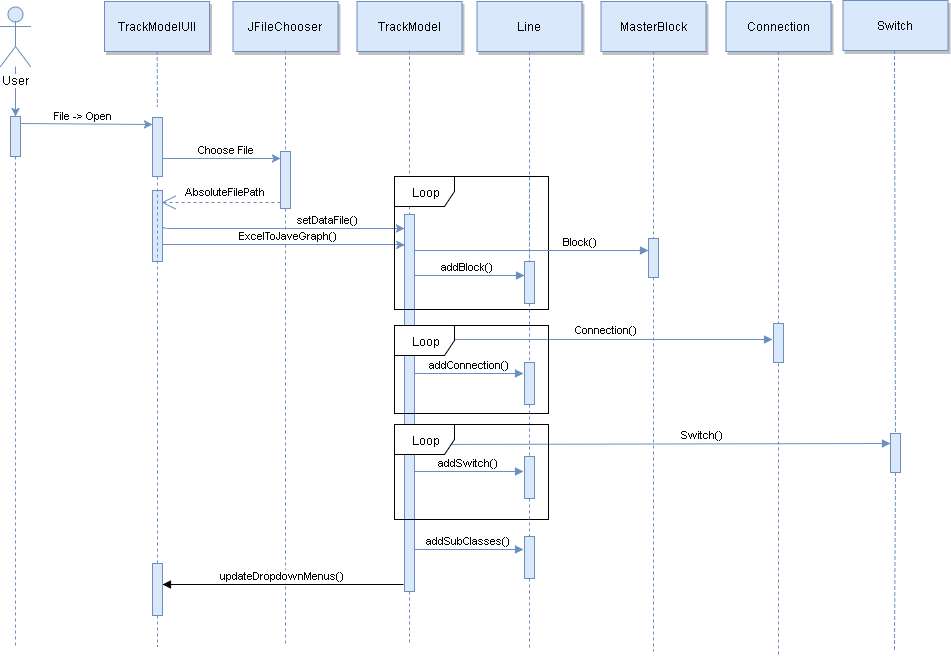

The diagram above was exported from draw.io. Its source (the exported page's mxGraphModel, read from the mxfile embedded in the PNG):
<mxGraphModel dx="1106" dy="540" grid="0" gridSize="10" guides="1" tooltips="1" connect="1" arrows="1" fold="1" page="0" pageScale="1.5" pageWidth="826" pageHeight="1169" background="#ffffff" math="0" shadow="0">
  <root>
    <mxCell id="0" style=";html=1;" />
    <mxCell id="1" style=";html=1;" parent="0" />
    <mxCell id="141" value="" style="edgeStyle=none;endArrow=none;dashed=1;html=1;fillColor=#dae8fc;strokeColor=#6c8ebf;exitX=0.5;exitY=1;" parent="1" source="184" edge="1">
      <mxGeometry x="375.5711805555559" y="271.6971450617284" width="100" height="100" as="geometry">
        <mxPoint x="347" y="230" as="sourcePoint" />
        <mxPoint x="347" y="700" as="targetPoint" />
      </mxGeometry>
    </mxCell>
    <mxCell id="146" value="addBlock()" style="html=1;verticalAlign=bottom;endArrow=block;fillColor=#dae8fc;strokeColor=#6c8ebf;" parent="1" edge="1">
      <mxGeometry width="80" relative="1" as="geometry">
        <mxPoint x="599" y="329" as="sourcePoint" />
        <mxPoint x="714" y="329" as="targetPoint" />
      </mxGeometry>
    </mxCell>
    <mxCell id="116" value="" style="edgeStyle=none;endArrow=none;dashed=1;html=1;fillColor=#dae8fc;strokeColor=#6c8ebf;exitX=0.5;exitY=1;" parent="1" source="140" edge="1">
      <mxGeometry x="375.5711805555559" y="271.6971450617284" width="100" height="100" as="geometry">
        <mxPoint x="347" y="255" as="sourcePoint" />
        <mxPoint x="347" y="316" as="targetPoint" />
      </mxGeometry>
    </mxCell>
    <mxCell id="2" value="" style="fillColor=#dae8fc;strokeColor=#6c8ebf;html=1;" parent="1" vertex="1">
      <mxGeometry x="200" y="170" width="10" height="40" as="geometry" />
    </mxCell>
    <mxCell id="7" value="TrackModelUIl" style="shadow=1;fillColor=#dae8fc;strokeColor=#6c8ebf;html=1;" parent="1" vertex="1">
      <mxGeometry x="294" y="55" width="105" height="50" as="geometry" />
    </mxCell>
    <mxCell id="8" value="" style="edgeStyle=none;endArrow=none;dashed=1;html=1;fillColor=#dae8fc;strokeColor=#6c8ebf;" parent="1" source="7" edge="1">
      <mxGeometry x="271.3350694444445" y="160" width="100" height="100" as="geometry">
        <mxPoint x="346.2588734567901" y="105" as="sourcePoint" />
        <mxPoint x="346.9232804232804" y="160" as="targetPoint" />
      </mxGeometry>
    </mxCell>
    <mxCell id="9" value="File -&amp;gt; Open" style="edgeStyle=none;verticalLabelPosition=top;verticalAlign=bottom;html=1;fillColor=#dae8fc;strokeColor=#6c8ebf;entryX=0;entryY=0.114;entryPerimeter=0;exitX=0.971;exitY=0.168;exitPerimeter=0;" parent="1" source="2" target="94" edge="1">
      <mxGeometry width="100" height="100" as="geometry">
        <mxPoint x="260" y="176.5" as="sourcePoint" />
        <mxPoint x="390" y="176.5" as="targetPoint" />
        <mxPoint x="-3" as="offset" />
      </mxGeometry>
    </mxCell>
    <mxCell id="22" value="Line" style="shadow=1;fillColor=#dae8fc;strokeColor=#6c8ebf;html=1;" parent="1" vertex="1">
      <mxGeometry x="666.5" y="55" width="105" height="50" as="geometry" />
    </mxCell>
    <mxCell id="91" value="" style="edgeStyle=orthogonalEdgeStyle;rounded=0;html=1;jettySize=auto;orthogonalLoop=1;fillColor=#dae8fc;strokeColor=#6c8ebf;" parent="1" source="90" target="2" edge="1">
      <mxGeometry relative="1" as="geometry" />
    </mxCell>
    <mxCell id="90" value="User" style="shape=umlActor;verticalLabelPosition=bottom;labelBackgroundColor=#ffffff;verticalAlign=top;html=1;fillColor=#dae8fc;strokeColor=#6c8ebf;" parent="1" vertex="1">
      <mxGeometry x="190" y="60" width="30" height="60" as="geometry" />
    </mxCell>
    <mxCell id="94" value="" style="fillColor=#dae8fc;strokeColor=#6c8ebf;html=1;" parent="1" vertex="1">
      <mxGeometry x="342" y="171" width="10" height="59" as="geometry" />
    </mxCell>
    <mxCell id="96" value="Choose File" style="edgeStyle=elbowEdgeStyle;elbow=vertical;verticalLabelPosition=top;verticalAlign=bottom;html=1;fillColor=#dae8fc;strokeColor=#6c8ebf;" parent="1" target="122" edge="1">
      <mxGeometry x="-95" width="100" height="100" as="geometry">
        <mxPoint x="352" y="212" as="sourcePoint" />
        <mxPoint x="659" y="218" as="targetPoint" />
        <Array as="points">
          <mxPoint x="461" y="212" />
          <mxPoint x="396" y="218" />
          <mxPoint x="511" y="217" />
          <mxPoint x="489" y="218" />
          <mxPoint x="459" y="218" />
          <mxPoint x="479" y="218" />
          <mxPoint x="439" y="218" />
          <mxPoint x="579" y="218" />
          <mxPoint x="589" y="218" />
          <mxPoint x="419" y="218" />
        </Array>
        <mxPoint x="5" as="offset" />
      </mxGeometry>
    </mxCell>
    <mxCell id="97" value="" style="edgeStyle=none;dashed=1;endArrow=none;html=1;fillColor=#dae8fc;strokeColor=#6c8ebf;" parent="1" source="2" edge="1">
      <mxGeometry x="50" y="300" width="100" height="100" as="geometry">
        <mxPoint x="205" y="210" as="sourcePoint" />
        <mxPoint x="205" y="701" as="targetPoint" />
      </mxGeometry>
    </mxCell>
    <mxCell id="101" style="edgeStyle=orthogonalEdgeStyle;rounded=0;html=1;exitX=0;exitY=0.5;entryX=0;entryY=0.5;jettySize=auto;orthogonalLoop=1;fillColor=#dae8fc;strokeColor=#6c8ebf;" parent="1" edge="1">
      <mxGeometry relative="1" as="geometry">
        <mxPoint x="345" y="264.66666666666674" as="sourcePoint" />
        <mxPoint x="345" y="264.66666666666674" as="targetPoint" />
      </mxGeometry>
    </mxCell>
    <mxCell id="106" value="" style="edgeStyle=none;dashed=1;endArrow=none;html=1;fillColor=#dae8fc;strokeColor=#6c8ebf;" parent="1" source="181" edge="1">
      <mxGeometry x="501" y="144" width="100" height="100" as="geometry">
        <mxPoint x="719" y="229.96323529411768" as="sourcePoint" />
        <mxPoint x="719" y="703" as="targetPoint" />
      </mxGeometry>
    </mxCell>
    <mxCell id="109" style="edgeStyle=orthogonalEdgeStyle;rounded=0;html=1;exitX=1;exitY=0.5;entryX=1;entryY=0.5;jettySize=auto;orthogonalLoop=1;fillColor=#dae8fc;strokeColor=#6c8ebf;" parent="1" source="21" target="21" edge="1">
      <mxGeometry relative="1" as="geometry" />
    </mxCell>
    <mxCell id="110" style="edgeStyle=orthogonalEdgeStyle;rounded=0;html=1;exitX=0;exitY=0.75;entryX=0;entryY=0.75;jettySize=auto;orthogonalLoop=1;fillColor=#dae8fc;strokeColor=#6c8ebf;" parent="1" source="21" target="21" edge="1">
      <mxGeometry relative="1" as="geometry" />
    </mxCell>
    <mxCell id="111" value="" style="edgeStyle=none;dashed=1;endArrow=none;html=1;fillColor=#dae8fc;strokeColor=#6c8ebf;" parent="1" target="21" edge="1">
      <mxGeometry x="564" y="195" width="100" height="100" as="geometry">
        <mxPoint x="719" y="105" as="sourcePoint" />
        <mxPoint x="719" y="355" as="targetPoint" />
      </mxGeometry>
    </mxCell>
    <mxCell id="120" value="JFileChooser" style="shadow=1;fillColor=#dae8fc;strokeColor=#6c8ebf;html=1;" parent="1" vertex="1">
      <mxGeometry x="422.5" y="55" width="105" height="50" as="geometry" />
    </mxCell>
    <mxCell id="121" value="" style="edgeStyle=none;dashed=1;endArrow=none;html=1;fillColor=#dae8fc;strokeColor=#6c8ebf;" parent="1" source="122" edge="1">
      <mxGeometry x="320" y="194" width="100" height="100" as="geometry">
        <mxPoint x="475" y="104" as="sourcePoint" />
        <mxPoint x="475" y="699" as="targetPoint" />
      </mxGeometry>
    </mxCell>
    <mxCell id="122" value="" style="fillColor=#dae8fc;strokeColor=#6c8ebf;html=1;" parent="1" vertex="1">
      <mxGeometry x="470" y="205" width="10" height="57" as="geometry" />
    </mxCell>
    <mxCell id="123" value="" style="edgeStyle=none;dashed=1;endArrow=none;html=1;fillColor=#dae8fc;strokeColor=#6c8ebf;" parent="1" target="122" edge="1">
      <mxGeometry x="320" y="194" width="100" height="100" as="geometry">
        <mxPoint x="475" y="104" as="sourcePoint" />
        <mxPoint x="475" y="339" as="targetPoint" />
      </mxGeometry>
    </mxCell>
    <mxCell id="126" value="TrackModel" style="shadow=1;fillColor=#dae8fc;strokeColor=#6c8ebf;html=1;" parent="1" vertex="1">
      <mxGeometry x="546.5" y="55" width="105" height="50" as="geometry" />
    </mxCell>
    <mxCell id="128" value="" style="fillColor=#dae8fc;strokeColor=#6c8ebf;html=1;" parent="1" vertex="1">
      <mxGeometry x="594" y="268" width="10" height="377" as="geometry" />
    </mxCell>
    <mxCell id="129" value="" style="edgeStyle=none;dashed=1;endArrow=none;html=1;fillColor=#dae8fc;strokeColor=#6c8ebf;" parent="1" target="128" edge="1">
      <mxGeometry x="444" y="194" width="100" height="100" as="geometry">
        <mxPoint x="598.9999999999998" y="104" as="sourcePoint" />
        <mxPoint x="598.9999999999998" y="339" as="targetPoint" />
      </mxGeometry>
    </mxCell>
    <mxCell id="139" value="" style="edgeStyle=none;dashed=1;endArrow=none;html=1;fillColor=#dae8fc;strokeColor=#6c8ebf;" parent="1" source="128" edge="1">
      <mxGeometry x="444" y="194" width="100" height="100" as="geometry">
        <mxPoint x="599" y="241" as="sourcePoint" />
        <mxPoint x="599" y="698" as="targetPoint" />
      </mxGeometry>
    </mxCell>
    <mxCell id="140" value="" style="fillColor=#dae8fc;strokeColor=#6c8ebf;html=1;" parent="1" vertex="1">
      <mxGeometry x="342" y="244" width="10" height="71" as="geometry" />
    </mxCell>
    <mxCell id="142" value="AbsoluteFilePath" style="endArrow=open;endSize=12;dashed=1;html=1;entryX=0.943;entryY=0.17;entryPerimeter=0;fillColor=#dae8fc;strokeColor=#6c8ebf;" parent="1" target="140" edge="1">
      <mxGeometry x="-0.0709" y="-11" width="160" relative="1" as="geometry">
        <mxPoint x="470" y="256" as="sourcePoint" />
        <mxPoint x="373" y="243" as="targetPoint" />
        <mxPoint as="offset" />
      </mxGeometry>
    </mxCell>
    <mxCell id="143" value="setDataFile()" style="edgeStyle=elbowEdgeStyle;elbow=vertical;verticalLabelPosition=top;verticalAlign=bottom;html=1;fillColor=#dae8fc;strokeColor=#6c8ebf;" parent="1" edge="1">
      <mxGeometry width="100" height="100" as="geometry">
        <mxPoint x="352" y="278" as="sourcePoint" />
        <mxPoint x="594" y="282" as="targetPoint" />
        <Array as="points">
          <mxPoint x="506" y="282" />
          <mxPoint x="514" y="278" />
          <mxPoint x="449" y="284" />
          <mxPoint x="564" y="283" />
          <mxPoint x="542" y="284" />
          <mxPoint x="512" y="284" />
          <mxPoint x="532" y="284" />
          <mxPoint x="492" y="284" />
          <mxPoint x="632" y="284" />
          <mxPoint x="642" y="284" />
          <mxPoint x="472" y="284" />
        </Array>
        <mxPoint x="44" y="2" as="offset" />
      </mxGeometry>
    </mxCell>
    <mxCell id="144" value="ExcelToJaveGraph()" style="edgeStyle=elbowEdgeStyle;elbow=vertical;verticalLabelPosition=top;verticalAlign=bottom;html=1;fillColor=#dae8fc;strokeColor=#6c8ebf;entryX=0.033;entryY=0.191;entryPerimeter=0;" parent="1" edge="1">
      <mxGeometry x="-42" y="86" width="100" height="100" as="geometry">
        <mxPoint x="352" y="298" as="sourcePoint" />
        <mxPoint x="594.2857142857142" y="298.42857142857144" as="targetPoint" />
        <Array as="points">
          <mxPoint x="514" y="298" />
          <mxPoint x="449" y="304" />
          <mxPoint x="564" y="303" />
          <mxPoint x="542" y="304" />
          <mxPoint x="512" y="304" />
          <mxPoint x="532" y="304" />
          <mxPoint x="492" y="304" />
          <mxPoint x="632" y="304" />
          <mxPoint x="642" y="304" />
          <mxPoint x="472" y="304" />
        </Array>
        <mxPoint x="5" as="offset" />
      </mxGeometry>
    </mxCell>
    <mxCell id="21" value="" style="fillColor=#dae8fc;strokeColor=#6c8ebf;html=1;" parent="1" vertex="1">
      <mxGeometry x="714" y="315" width="10" height="42" as="geometry" />
    </mxCell>
    <mxCell id="145" value="" style="edgeStyle=none;dashed=1;endArrow=none;html=1;fillColor=#dae8fc;strokeColor=#6c8ebf;" parent="1" target="21" edge="1">
      <mxGeometry x="501" y="144" width="100" height="100" as="geometry">
        <mxPoint x="719" y="229.96323529411768" as="sourcePoint" />
        <mxPoint x="719" y="388" as="targetPoint" />
      </mxGeometry>
    </mxCell>
    <mxCell id="148" value="Loop" style="shape=umlFrame;whiteSpace=wrap;html=1;" parent="1" vertex="1">
      <mxGeometry x="584" y="230" width="154" height="133" as="geometry" />
    </mxCell>
    <mxCell id="149" value="MasterBlock" style="shadow=1;fillColor=#dae8fc;strokeColor=#6c8ebf;html=1;" parent="1" vertex="1">
      <mxGeometry x="790.5" y="55" width="105" height="50" as="geometry" />
    </mxCell>
    <mxCell id="150" value="Connection" style="shadow=1;fillColor=#dae8fc;strokeColor=#6c8ebf;html=1;" parent="1" vertex="1">
      <mxGeometry x="915.5" y="55" width="105" height="50" as="geometry" />
    </mxCell>
    <mxCell id="151" value="" style="edgeStyle=none;dashed=1;endArrow=none;html=1;fillColor=#dae8fc;strokeColor=#6c8ebf;exitX=0.5;exitY=1;" parent="1" source="153" edge="1">
      <mxGeometry x="688" y="212" width="100" height="100" as="geometry">
        <mxPoint x="843" y="122" as="sourcePoint" />
        <mxPoint x="843" y="705" as="targetPoint" />
      </mxGeometry>
    </mxCell>
    <mxCell id="152" value="" style="edgeStyle=none;dashed=1;endArrow=none;html=1;fillColor=#dae8fc;strokeColor=#6c8ebf;exitX=0.5;exitY=1;" parent="1" edge="1">
      <mxGeometry x="813" y="212" width="100" height="100" as="geometry">
        <mxPoint x="968" y="105" as="sourcePoint" />
        <mxPoint x="968" y="711" as="targetPoint" />
      </mxGeometry>
    </mxCell>
    <mxCell id="153" value="" style="fillColor=#dae8fc;strokeColor=#6c8ebf;html=1;" parent="1" vertex="1">
      <mxGeometry x="838" y="292" width="10" height="39" as="geometry" />
    </mxCell>
    <mxCell id="154" value="" style="edgeStyle=none;dashed=1;endArrow=none;html=1;fillColor=#dae8fc;strokeColor=#6c8ebf;exitX=0.5;exitY=1;" parent="1" source="149" target="153" edge="1">
      <mxGeometry x="688" y="212" width="100" height="100" as="geometry">
        <mxPoint x="843" y="105" as="sourcePoint" />
        <mxPoint x="843" y="490" as="targetPoint" />
      </mxGeometry>
    </mxCell>
    <mxCell id="155" value="Block()" style="html=1;verticalAlign=bottom;endArrow=block;entryX=0.02;entryY=0.296;entryPerimeter=0;fillColor=#dae8fc;strokeColor=#6c8ebf;" parent="1" target="153" edge="1">
      <mxGeometry x="0.4175" width="80" relative="1" as="geometry">
        <mxPoint x="604" y="304" as="sourcePoint" />
        <mxPoint x="824" y="304" as="targetPoint" />
        <mxPoint as="offset" />
      </mxGeometry>
    </mxCell>
    <mxCell id="156" style="edgeStyle=orthogonalEdgeStyle;rounded=0;html=1;exitX=0;exitY=0.5;entryX=0;entryY=0.5;jettySize=auto;orthogonalLoop=1;" parent="1" source="153" target="153" edge="1">
      <mxGeometry relative="1" as="geometry" />
    </mxCell>
    <mxCell id="157" value="" style="fillColor=#dae8fc;strokeColor=#6c8ebf;html=1;" parent="1" vertex="1">
      <mxGeometry x="963" y="377" width="10" height="39" as="geometry" />
    </mxCell>
    <mxCell id="160" value="Connection()" style="html=1;verticalAlign=bottom;endArrow=block;fillColor=#dae8fc;strokeColor=#6c8ebf;" parent="1" edge="1">
      <mxGeometry x="0.0709" y="1" width="80" relative="1" as="geometry">
        <mxPoint x="605" y="393" as="sourcePoint" />
        <mxPoint x="962" y="393" as="targetPoint" />
        <mxPoint as="offset" />
      </mxGeometry>
    </mxCell>
    <mxCell id="162" value="" style="fillColor=#dae8fc;strokeColor=#6c8ebf;html=1;" parent="1" vertex="1">
      <mxGeometry x="714" y="416" width="10" height="42" as="geometry" />
    </mxCell>
    <mxCell id="163" value="" style="edgeStyle=none;dashed=1;endArrow=none;html=1;fillColor=#dae8fc;strokeColor=#6c8ebf;" parent="1" source="21" target="162" edge="1">
      <mxGeometry x="501" y="144" width="100" height="100" as="geometry">
        <mxPoint x="719" y="357" as="sourcePoint" />
        <mxPoint x="719" y="490" as="targetPoint" />
      </mxGeometry>
    </mxCell>
    <mxCell id="164" value="addConnection()" style="html=1;verticalAlign=bottom;endArrow=block;fillColor=#dae8fc;strokeColor=#6c8ebf;" parent="1" edge="1">
      <mxGeometry width="80" relative="1" as="geometry">
        <mxPoint x="604" y="427" as="sourcePoint" />
        <mxPoint x="713" y="427" as="targetPoint" />
      </mxGeometry>
    </mxCell>
    <mxCell id="165" value="Loop" style="shape=umlFrame;whiteSpace=wrap;html=1;" parent="1" vertex="1">
      <mxGeometry x="584" y="379" width="154" height="88" as="geometry" />
    </mxCell>
    <mxCell id="167" value="Switch" style="shadow=1;fillColor=#dae8fc;strokeColor=#6c8ebf;html=1;" parent="1" vertex="1">
      <mxGeometry x="1032.5" y="54" width="105" height="50" as="geometry" />
    </mxCell>
    <mxCell id="171" value="" style="edgeStyle=none;dashed=1;endArrow=none;html=1;fillColor=#dae8fc;strokeColor=#6c8ebf;exitX=0.5;exitY=1;" parent="1" source="175" edge="1">
      <mxGeometry x="929" y="211" width="100" height="100" as="geometry">
        <mxPoint x="1084" y="104" as="sourcePoint" />
        <mxPoint x="1084" y="703" as="targetPoint" />
      </mxGeometry>
    </mxCell>
    <mxCell id="174" value="Switch()" style="html=1;verticalAlign=bottom;endArrow=block;fillColor=#dae8fc;strokeColor=#6c8ebf;entryX=0;entryY=0.25;" parent="1" target="175" edge="1">
      <mxGeometry x="0.2107" width="80" relative="1" as="geometry">
        <mxPoint x="604" y="498" as="sourcePoint" />
        <mxPoint x="1072" y="498" as="targetPoint" />
        <mxPoint as="offset" />
      </mxGeometry>
    </mxCell>
    <mxCell id="175" value="" style="fillColor=#dae8fc;strokeColor=#6c8ebf;html=1;" parent="1" vertex="1">
      <mxGeometry x="1080" y="487" width="10" height="39" as="geometry" />
    </mxCell>
    <mxCell id="176" value="" style="edgeStyle=none;dashed=1;endArrow=none;html=1;fillColor=#dae8fc;strokeColor=#6c8ebf;exitX=0.5;exitY=1;" parent="1" target="175" edge="1">
      <mxGeometry x="929" y="211" width="100" height="100" as="geometry">
        <mxPoint x="1084.0000000000002" y="103.99999999999994" as="sourcePoint" />
        <mxPoint x="1084.0000000000002" y="577" as="targetPoint" />
      </mxGeometry>
    </mxCell>
    <mxCell id="177" value="" style="fillColor=#dae8fc;strokeColor=#6c8ebf;html=1;" parent="1" vertex="1">
      <mxGeometry x="714" y="510" width="10" height="42" as="geometry" />
    </mxCell>
    <mxCell id="178" value="" style="edgeStyle=none;dashed=1;endArrow=none;html=1;fillColor=#dae8fc;strokeColor=#6c8ebf;" parent="1" source="162" target="177" edge="1">
      <mxGeometry x="501" y="144" width="100" height="100" as="geometry">
        <mxPoint x="719" y="458" as="sourcePoint" />
        <mxPoint x="719" y="556" as="targetPoint" />
      </mxGeometry>
    </mxCell>
    <mxCell id="179" value="addSwitch()" style="html=1;verticalAlign=bottom;endArrow=block;fillColor=#dae8fc;strokeColor=#6c8ebf;" parent="1" edge="1">
      <mxGeometry x="-0.0092" width="80" relative="1" as="geometry">
        <mxPoint x="604" y="525" as="sourcePoint" />
        <mxPoint x="713" y="525" as="targetPoint" />
        <mxPoint as="offset" />
      </mxGeometry>
    </mxCell>
    <mxCell id="180" value="Loop" style="shape=umlFrame;whiteSpace=wrap;html=1;" parent="1" vertex="1">
      <mxGeometry x="584" y="478" width="154" height="95" as="geometry" />
    </mxCell>
    <mxCell id="181" value="" style="fillColor=#dae8fc;strokeColor=#6c8ebf;html=1;" parent="1" vertex="1">
      <mxGeometry x="714" y="590" width="10" height="42" as="geometry" />
    </mxCell>
    <mxCell id="182" value="" style="edgeStyle=none;dashed=1;endArrow=none;html=1;fillColor=#dae8fc;strokeColor=#6c8ebf;" parent="1" source="177" target="181" edge="1">
      <mxGeometry x="501" y="144" width="100" height="100" as="geometry">
        <mxPoint x="719" y="552" as="sourcePoint" />
        <mxPoint x="719" y="649" as="targetPoint" />
      </mxGeometry>
    </mxCell>
    <mxCell id="183" value="addSubClasses()" style="html=1;verticalAlign=bottom;endArrow=block;fillColor=#dae8fc;strokeColor=#6c8ebf;" parent="1" edge="1">
      <mxGeometry x="-0.0092" width="80" relative="1" as="geometry">
        <mxPoint x="604" y="603" as="sourcePoint" />
        <mxPoint x="713" y="603" as="targetPoint" />
        <mxPoint as="offset" />
      </mxGeometry>
    </mxCell>
    <mxCell id="184" value="" style="fillColor=#dae8fc;strokeColor=#6c8ebf;html=1;" parent="1" vertex="1">
      <mxGeometry x="342" y="617" width="10" height="52" as="geometry" />
    </mxCell>
    <mxCell id="185" value="" style="edgeStyle=none;endArrow=none;dashed=1;html=1;fillColor=#dae8fc;strokeColor=#6c8ebf;exitX=0.5;exitY=1;" parent="1" source="94" target="184" edge="1">
      <mxGeometry x="375.5711805555559" y="271.6971450617284" width="100" height="100" as="geometry">
        <mxPoint x="347" y="230" as="sourcePoint" />
        <mxPoint x="347" y="642" as="targetPoint" />
      </mxGeometry>
    </mxCell>
    <mxCell id="187" value="updateDropdownMenus()" style="html=1;verticalAlign=bottom;endArrow=block;entryX=1.005;entryY=0.404;entryPerimeter=0;" parent="1" target="184" edge="1">
      <mxGeometry width="80" relative="1" as="geometry">
        <mxPoint x="593" y="638" as="sourcePoint" />
        <mxPoint x="463" y="665" as="targetPoint" />
      </mxGeometry>
    </mxCell>
  </root>
</mxGraphModel>